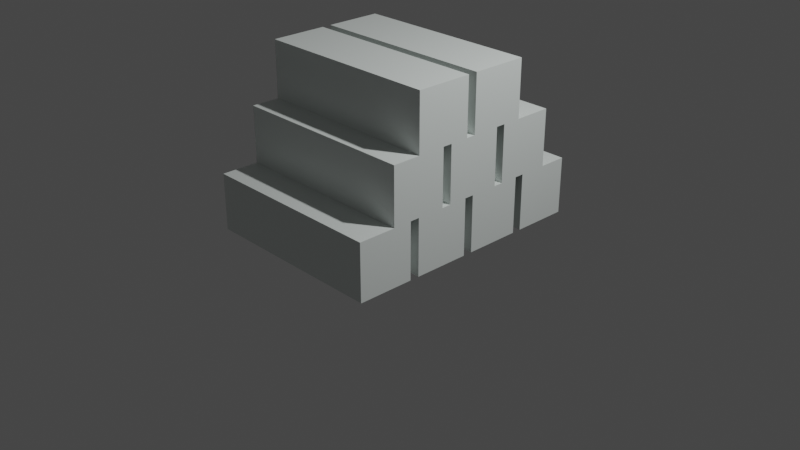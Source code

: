 # Source: blocks.blend  (saved by Blender 2.82.7; exported with 4.5.12 LTS)
import bpy
from mathutils import Matrix  # noqa: F401  (used for matrix-valued properties, if any)

bpy.ops.wm.read_factory_settings(use_empty=True)
scene = bpy.context.scene
scene.name = 'Scene'

# ---- collections
col_collection = bpy.data.collections.new('Collection'); scene.collection.children.link(col_collection)

# ---- materials (node trees are filled in below, after node groups)
mat_material = bpy.data.materials.new('Material')
mat_material.alpha_threshold = 0.0
mat_material.use_transparent_shadow = False
mat_material.line_color = (0.0, 0.0, 0.0, 1.0)

# ---- material node trees
mat_material.use_nodes = True; mat_material.node_tree.nodes.clear()
_N = mat_material.node_tree.nodes; _L = mat_material.node_tree.links
n0 = _N.new('ShaderNodeOutputMaterial'); n0.name = 'Material Output'; n0.location = (300, 300)
n1 = _N.new('ShaderNodeBsdfPrincipled'); n1.name = 'Principled BSDF'; n1.location = (10, 300)
n1.distribution = 'GGX'
n1.subsurface_method = 'BURLEY'
n1.inputs[0].default_value = (0.7471, 0.8, 0.7763, 1.0)
n1.inputs[2].default_value = 0.4
n1.inputs[3].default_value = 1.45
n1.inputs[27].default_value = (0.0, 0.0, 0.0, 1.0)
n1.inputs[28].default_value = 1.0
_L.new(n1.outputs[0], n0.inputs[0])
n0.is_active_output = True

# ---- world
world_world = bpy.data.worlds.new('World'); scene.world = world_world
world_world.use_nodes = True; world_world.node_tree.nodes.clear()
_N = world_world.node_tree.nodes; _L = world_world.node_tree.links
n0 = _N.new('ShaderNodeOutputWorld'); n0.name = 'World Output'; n0.location = (300, 300)
n1 = _N.new('ShaderNodeBackground'); n1.name = 'Background'; n1.location = (10, 300)
n1.inputs[0].default_value = (0.05088, 0.05088, 0.05088, 1.0)
_L.new(n1.outputs[0], n0.inputs[0])
n0.is_active_output = True
world_world.color = (0.05088, 0.05088, 0.05088)
world_world.use_sun_shadow = False
world_world.sun_shadow_jitter_overblur = 0.0

# ---- cameras
cam_camera = bpy.data.cameras.new('Camera')
cam_camera.clip_end = 100.0
cam_camera.ortho_scale = 7.314

# ---- lights
light_light = bpy.data.lights.new('Light', 'POINT')
light_light.transmission_factor = 0.0
light_light.energy = 1000.0
light_light.shadow_soft_size = 0.1
light_light.shadow_maximum_resolution = 0.006
light_light.use_absolute_resolution = True

# ---- meshes
me_cube = bpy.data.meshes.new('Cube')
me_cube.from_pydata([(1.0, 1.343, 0.6), (1.0, 1.343, 0.0), (1.0, 0.7431, 0.6), (1.0, 0.7431, 0.0), (-1.0, 1.343, 0.6), (-1.0, 1.343, 0.0), (-1.0, 0.7431, 0.6), (-1.0, 0.7431, 0.0), (1.0, -0.05689, 0.6), (1.0, -0.05689, 0.0), (1.0, -0.6569, 0.6), (1.0, -0.6569, 0.0), (-1.0, -0.05689, 0.6), (-1.0, -0.05689, 0.0), (-1.0, -0.6569, 0.6), (-1.0, -0.6569, 0.0), (1.0, -0.7569, 0.6), (1.0, -0.7569, 0.0), (1.0, -1.357, 0.6), (1.0, -1.357, 0.0), (-1.0, -0.7569, 0.6), (-1.0, -0.7569, 0.0), (-1.0, -1.357, 0.6), (-1.0, -1.357, 0.0), (1.0, 1.043, 1.2), (1.0, 1.043, 0.6), (1.0, 0.4431, 1.2), (1.0, 0.4431, 0.6), (-1.0, 1.043, 1.2), (-1.0, 1.043, 0.6), (-1.0, 0.4431, 1.2), (-1.0, 0.4431, 0.6), (1.0, -0.3569, 1.2), (1.0, -0.3569, 0.6), (1.0, -0.9569, 1.2), (1.0, -0.9569, 0.6), (-1.0, -0.3569, 1.2), (-1.0, -0.3569, 0.6), (-1.0, -0.9569, 1.2), (-1.0, -0.9569, 0.6), (1.0, 0.3431, 1.2), (1.0, 0.3431, 0.6), (1.0, -0.2569, 1.2), (1.0, -0.2569, 0.6), (-1.0, 0.3431, 1.2), (-1.0, 0.3431, 0.6), (-1.0, -0.2569, 1.2), (-1.0, -0.2569, 0.6), (1.0, 0.6431, 0.6), (1.0, 0.6431, 0.0), (1.0, 0.04311, 0.6), (1.0, 0.04311, 0.0), (-1.0, 0.6431, 0.6), (-1.0, 0.6431, 0.0), (-1.0, 0.04311, 0.6), (-1.0, 0.04311, 0.0), (1.0, -0.05689, 1.8), (1.0, -0.05689, 1.2), (1.0, -0.6569, 1.8), (1.0, -0.6569, 1.2), (-1.0, -0.05689, 1.8), (-1.0, -0.05689, 1.2), (-1.0, -0.6569, 1.8), (-1.0, -0.6569, 1.2), (1.0, 0.6431, 1.8), (1.0, 0.6431, 1.2), (1.0, 0.04311, 1.8), (1.0, 0.04311, 1.2), (-1.0, 0.6431, 1.8), (-1.0, 0.6431, 1.2), (-1.0, 0.04311, 1.8), (-1.0, 0.04311, 1.2)], [], [(0, 4, 6, 2), (3, 2, 6, 7), (7, 6, 4, 5), (5, 1, 3, 7), (1, 0, 2, 3), (5, 4, 0, 1), (8, 12, 14, 10), (11, 10, 14, 15), (15, 14, 12, 13), (13, 9, 11, 15), (9, 8, 10, 11), (13, 12, 8, 9), (16, 20, 22, 18), (19, 18, 22, 23), (23, 22, 20, 21), (21, 17, 19, 23), (17, 16, 18, 19), (21, 20, 16, 17), (24, 28, 30, 26), (27, 26, 30, 31), (31, 30, 28, 29), (29, 25, 27, 31), (25, 24, 26, 27), (29, 28, 24, 25), (32, 36, 38, 34), (35, 34, 38, 39), (39, 38, 36, 37), (37, 33, 35, 39), (33, 32, 34, 35), (37, 36, 32, 33), (40, 44, 46, 42), (43, 42, 46, 47), (47, 46, 44, 45), (45, 41, 43, 47), (41, 40, 42, 43), (45, 44, 40, 41), (48, 52, 54, 50), (51, 50, 54, 55), (55, 54, 52, 53), (53, 49, 51, 55), (49, 48, 50, 51), (53, 52, 48, 49), (56, 60, 62, 58), (59, 58, 62, 63), (63, 62, 60, 61), (61, 57, 59, 63), (57, 56, 58, 59), (61, 60, 56, 57), (64, 68, 70, 66), (67, 66, 70, 71), (71, 70, 68, 69), (69, 65, 67, 71), (65, 64, 66, 67), (69, 68, 64, 65)])
_uv = me_cube.uv_layers.new(name='UVMap')
_uv.uv.foreach_set('vector', [0.625, 0.5, 0.875, 0.5, 0.875, 0.75, 0.625, 0.75, 0.375, 0.75, 0.625, 0.75, 0.625, 1.0, 0.375, 1.0, 0.375, 0.0, 0.625, 0.0, 0.625, 0.25, 0.375, 0.25, 0.125, 0.5, 0.375, 0.5, 0.375, 0.75, 0.125, 0.75, 0.375, 0.5, 0.625, 0.5, 0.625, 0.75, 0.375, 0.75, 0.375, 0.25, 0.625, 0.25, 0.625, 0.5, 0.375, 0.5, 0.625, 0.5, 0.875, 0.5, 0.875, 0.75, 0.625, 0.75, 0.375, 0.75, 0.625, 0.75, 0.625, 1.0, 0.375, 1.0, 0.375, 0.0, 0.625, 0.0, 0.625, 0.25, 0.375, 0.25, 0.125, 0.5, 0.375, 0.5, 0.375, 0.75, 0.125, 0.75, 0.375, 0.5, 0.625, 0.5, 0.625, 0.75, 0.375, 0.75, 0.375, 0.25, 0.625, 0.25, 0.625, 0.5, 0.375, 0.5, 0.625, 0.5, 0.875, 0.5, 0.875, 0.75, 0.625, 0.75, 0.375, 0.75, 0.625, 0.75, 0.625, 1.0, 0.375, 1.0, 0.375, 0.0, 0.625, 0.0, 0.625, 0.25, 0.375, 0.25, 0.125, 0.5, 0.375, 0.5, 0.375, 0.75, 0.125, 0.75, 0.375, 0.5, 0.625, 0.5, 0.625, 0.75, 0.375, 0.75, 0.375, 0.25, 0.625, 0.25, 0.625, 0.5, 0.375, 0.5, 0.625, 0.5, 0.875, 0.5, 0.875, 0.75, 0.625, 0.75, 0.375, 0.75, 0.625, 0.75, 0.625, 1.0, 0.375, 1.0, 0.375, 0.0, 0.625, 0.0, 0.625, 0.25, 0.375, 0.25, 0.125, 0.5, 0.375, 0.5, 0.375, 0.75, 0.125, 0.75, 0.375, 0.5, 0.625, 0.5, 0.625, 0.75, 0.375, 0.75, 0.375, 0.25, 0.625, 0.25, 0.625, 0.5, 0.375, 0.5, 0.625, 0.5, 0.875, 0.5, 0.875, 0.75, 0.625, 0.75, 0.375, 0.75, 0.625, 0.75, 0.625, 1.0, 0.375, 1.0, 0.375, 0.0, 0.625, 0.0, 0.625, 0.25, 0.375, 0.25, 0.125, 0.5, 0.375, 0.5, 0.375, 0.75, 0.125, 0.75, 0.375, 0.5, 0.625, 0.5, 0.625, 0.75, 0.375, 0.75, 0.375, 0.25, 0.625, 0.25, 0.625, 0.5, 0.375, 0.5, 0.625, 0.5, 0.875, 0.5, 0.875, 0.75, 0.625, 0.75, 0.375, 0.75, 0.625, 0.75, 0.625, 1.0, 0.375, 1.0, 0.375, 0.0, 0.625, 0.0, 0.625, 0.25, 0.375, 0.25, 0.125, 0.5, 0.375, 0.5, 0.375, 0.75, 0.125, 0.75, 0.375, 0.5, 0.625, 0.5, 0.625, 0.75, 0.375, 0.75, 0.375, 0.25, 0.625, 0.25, 0.625, 0.5, 0.375, 0.5, 0.625, 0.5, 0.875, 0.5, 0.875, 0.75, 0.625, 0.75, 0.375, 0.75, 0.625, 0.75, 0.625, 1.0, 0.375, 1.0, 0.375, 0.0, 0.625, 0.0, 0.625, 0.25, 0.375, 0.25, 0.125, 0.5, 0.375, 0.5, 0.375, 0.75, 0.125, 0.75, 0.375, 0.5, 0.625, 0.5, 0.625, 0.75, 0.375, 0.75, 0.375, 0.25, 0.625, 0.25, 0.625, 0.5, 0.375, 0.5, 0.625, 0.5, 0.875, 0.5, 0.875, 0.75, 0.625, 0.75, 0.375, 0.75, 0.625, 0.75, 0.625, 1.0, 0.375, 1.0, 0.375, 0.0, 0.625, 0.0, 0.625, 0.25, 0.375, 0.25, 0.125, 0.5, 0.375, 0.5, 0.375, 0.75, 0.125, 0.75, 0.375, 0.5, 0.625, 0.5, 0.625, 0.75, 0.375, 0.75, 0.375, 0.25, 0.625, 0.25, 0.625, 0.5, 0.375, 0.5, 0.625, 0.5, 0.875, 0.5, 0.875, 0.75, 0.625, 0.75, 0.375, 0.75, 0.625, 0.75, 0.625, 1.0, 0.375, 1.0, 0.375, 0.0, 0.625, 0.0, 0.625, 0.25, 0.375, 0.25, 0.125, 0.5, 0.375, 0.5, 0.375, 0.75, 0.125, 0.75, 0.375, 0.5, 0.625, 0.5, 0.625, 0.75, 0.375, 0.75, 0.375, 0.25, 0.625, 0.25, 0.625, 0.5, 0.375, 0.5])
me_cube.materials.append(mat_material)
me_cube.use_remesh_preserve_volume = False
me_cube.use_remesh_preserve_attributes = False
me_cube.use_mirror_vertex_groups = False
me_cube.update()

# ---- objects
ob_blocks = bpy.data.objects.new('Blocks', me_cube)
ob_light = bpy.data.objects.new('Light', light_light)
ob_camera = bpy.data.objects.new('Camera', cam_camera)

# ---- transforms, parenting, visibility, modifiers, constraints
ob_blocks.location = (0.0, -0.04311, 0.0)
ob_blocks.lock_rotations_4d = False
ob_blocks.empty_display_type = 'ARROWS'
ob_blocks.lineart.crease_threshold = 0.0
ob_light.location = (4.076, 1.005, 5.904)
ob_light.rotation_euler = (0.6503, 0.05522, 1.866)
ob_light.lock_rotations_4d = False
ob_light.empty_display_type = 'ARROWS'
ob_light.color = (0.0, 0.0, 0.0, 0.0)
ob_light.lineart.crease_threshold = 0.0
ob_camera.location = (7.359, -6.926, 4.958)
ob_camera.rotation_euler = (1.109, 0.0, 0.8149)
ob_camera.lock_rotations_4d = False
ob_camera.empty_display_type = 'ARROWS'
ob_camera.color = (0.0, 0.0, 0.0, 0.0)
ob_camera.display_type = 'WIRE'
ob_camera.lineart.crease_threshold = 0.0

# ---- collection membership
col_collection.objects.link(ob_blocks)
col_collection.objects.link(ob_light)
col_collection.objects.link(ob_camera)

# ---- scene / render settings (as saved in the file)
scene.camera = ob_camera
scene.frame_start = 1; scene.frame_end = 250; scene.frame_set(1)
scene.render.engine = 'BLENDER_EEVEE_NEXT'
scene.cycles.use_denoising = False
scene.cycles.samples = 128
scene.cycles.sampling_pattern = 'TABULATED_SOBOL'
scene.cycles.use_adaptive_sampling = False
scene.cycles.use_light_tree = False
scene.view_settings.view_transform = 'Filmic'
bpy.context.view_layer.update()
